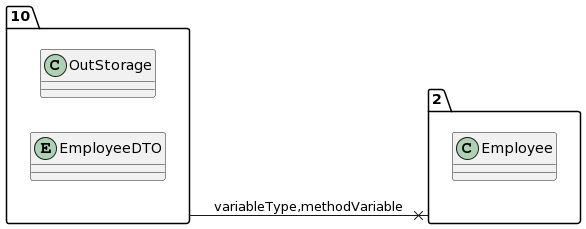

The diagram above was rendered by PlantUML. Its source (embedded in the PNG):
@startuml
allow_mixing
left to right direction
package "10"{
class OutStorage
entity EmployeeDTO

}
package "2"{
class Employee

}
"10" --x "2":variableType,methodVariable
@enduml